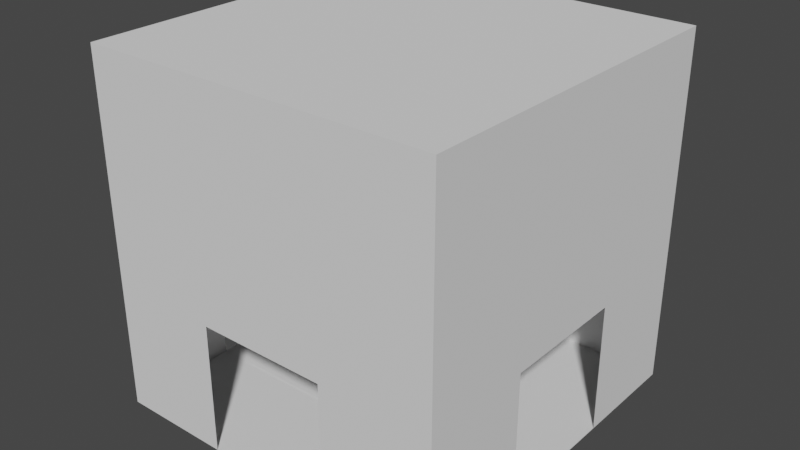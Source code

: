 # Source: Room4Hallway.blend  (saved by Blender 2.82.7; exported with 4.5.12 LTS)
import bpy
from mathutils import Matrix  # noqa: F401  (used for matrix-valued properties, if any)

bpy.ops.wm.read_factory_settings(use_empty=True)
scene = bpy.context.scene
scene.name = 'Scene'

# ---- collections
col_collection = bpy.data.collections.new('Collection'); scene.collection.children.link(col_collection)

# ---- world
world_world = bpy.data.worlds.new('World'); scene.world = world_world
world_world.use_nodes = True; world_world.node_tree.nodes.clear()
_N = world_world.node_tree.nodes; _L = world_world.node_tree.links
n0 = _N.new('ShaderNodeOutputWorld'); n0.name = 'World Output'; n0.location = (300, 300)
n1 = _N.new('ShaderNodeBackground'); n1.name = 'Background'; n1.location = (10, 300)
n1.inputs[0].default_value = (0.05088, 0.05088, 0.05088, 1.0)
_L.new(n1.outputs[0], n0.inputs[0])
n0.is_active_output = True
world_world.color = (0.05088, 0.05088, 0.05088)
world_world.use_sun_shadow = False
world_world.sun_shadow_jitter_overblur = 0.0

# ---- meshes
me_cube_001 = bpy.data.meshes.new('Cube.001')
me_cube_001.from_pydata([(-1.0, -1.0, -1.0), (-1.0, -1.0, 1.0), (-1.0, 1.0, -1.0), (-1.0, 1.0, 1.0), (1.0, -1.0, -1.0), (1.0, -1.0, 1.0), (1.0, 1.0, -1.0), (1.0, 1.0, 1.0), (-0.3643, 1.0, -0.268), (-0.3643, -1.0, -0.268), (-0.3643, -1.0, -0.3643), (-0.3643, 1.0, -0.9967), (-0.3643, -1.0, -0.9967), (0.3643, 1.0, -0.268), (0.3643, -1.0, -0.268), (0.3643, 1.0, -0.9967), (0.3643, -1.0, -0.9967), (1.0, 0.3643, -0.268), (-1.0, 0.3643, -0.268), (1.0, -0.3643, -0.268), (-1.0, -0.3643, -0.268), (1.0, 0.3643, -0.9967), (-1.0, 0.3643, -0.9967), (1.0, -0.3643, -0.9967), (-1.0, -0.3643, -0.9967), (-1.0, 0.3643, -0.3643), (1.0, -0.3643, -0.3643)], [], [(0, 24, 20, 18, 25, 2, 3, 1), (2, 6, 13, 15, 11), (6, 4, 26, 23, 21), (4, 0, 10, 12, 16), (2, 0, 4, 6), (7, 5, 1, 3), (2, 25, 22, 24, 0), (14, 9, 10, 0, 1, 5, 4, 16), (21, 17, 19, 26, 4, 5, 7, 6), (24, 23, 21, 22), (11, 8, 13, 6, 7, 3, 2)])
_uv = me_cube_001.uv_layers.new(name='UVMap')
_uv.uv.foreach_set('vector', [0.375, 0.0, 0.3754, 0.07946, 0.4665, 0.07946, 0.4665, 0.1705, 0.4545, 0.1705, 0.375, 0.25, 0.625, 0.25, 0.625, 0.0, 0.375, 0.25, 0.375, 0.5, 0.4665, 0.4205, 0.3754, 0.4205, 0.3754, 0.3295, 0.375, 0.5, 0.375, 0.75, 0.4545, 0.6705, 0.3754, 0.6705, 0.3754, 0.5795, 0.375, 0.75, 0.375, 1.0, 0.4545, 0.9205, 0.3754, 0.9205, 0.3754, 0.8295, 0.125, 0.5, 0.125, 0.75, 0.375, 0.75, 0.375, 0.5, 0.625, 0.5, 0.625, 0.75, 0.875, 0.75, 0.875, 0.5, 0.375, 0.25, 0.4545, 0.1705, 0.3754, 0.1705, 0.3754, 0.07946, 0.375, 0.0, 0.4665, 0.8295, 0.4665, 0.9205, 0.4545, 0.9205, 0.375, 1.0, 0.625, 1.0, 0.625, 0.75, 0.375, 0.75, 0.3754, 0.8295, 0.3754, 0.5795, 0.4665, 0.5795, 0.4665, 0.6705, 0.4545, 0.6705, 0.375, 0.75, 0.625, 0.75, 0.625, 0.5, 0.375, 0.5, 0.1739, 0.75, 0.3261, 0.75, 0.3261, 0.5, 0.1739, 0.5, 0.3754, 0.3295, 0.4665, 0.3295, 0.4665, 0.4205, 0.375, 0.5, 0.625, 0.5, 0.625, 0.25, 0.375, 0.25])
me_cube_001.use_remesh_fix_poles = True
me_cube_001.use_remesh_preserve_attributes = False
me_cube_001.use_mirror_vertex_groups = False
me_cube_001.update()

# ---- objects
ob_cube = bpy.data.objects.new('Cube', me_cube_001)

# ---- transforms, parenting, visibility, modifiers, constraints
ob_cube.location = (0.0, 0.0, 0.0)
ob_cube.scale = (10.0, 10.0, 10.0)
ob_cube.lineart.crease_threshold = 0.0

# ---- collection membership
col_collection.objects.link(ob_cube)

# ---- scene / render settings (as saved in the file)
scene.frame_start = 1; scene.frame_end = 250; scene.frame_set(1)
scene.render.engine = 'BLENDER_EEVEE_NEXT'
scene.cycles.use_denoising = False
scene.cycles.samples = 128
scene.cycles.sampling_pattern = 'TABULATED_SOBOL'
scene.cycles.use_adaptive_sampling = False
scene.cycles.use_light_tree = False
scene.view_settings.view_transform = 'Filmic'
bpy.context.view_layer.update()

# ---- added for rendering (the .blend has no active camera and no usable light): camera, sun
cam_auto = bpy.data.cameras.new('AutoCamera')
cam_auto.lens = 50.0
cam_auto.sensor_width = 36.0
cam_auto.clip_end = 1000.0
ob_auto_camera = bpy.data.objects.new('AutoCamera', cam_auto)
scene.collection.objects.link(ob_auto_camera)
ob_auto_camera.location = (32.0507, -38.4609, 25.6406)
ob_auto_camera.rotation_euler = (1.09748, -7.21219e-08, 0.694738)
scene.camera = ob_auto_camera
light_auto_sun = bpy.data.lights.new('AutoSun', 'SUN')
light_auto_sun.energy = 3.0
light_auto_sun.angle = 0.0523599
ob_auto_sun = bpy.data.objects.new('AutoSun', light_auto_sun)
scene.collection.objects.link(ob_auto_sun)
ob_auto_sun.rotation_euler = (0.872665, 0.174533, 0.523599)
bpy.context.view_layer.update()
